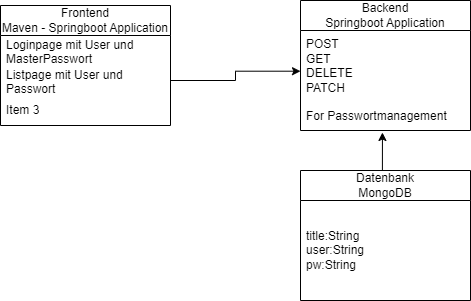

The diagram above was exported from draw.io. Its source (the exported page's mxGraphModel, read from the mxfile embedded in the PNG):
<mxGraphModel dx="1034" dy="424" grid="1" gridSize="10" guides="1" tooltips="1" connect="1" arrows="1" fold="1" page="1" pageScale="1" pageWidth="827" pageHeight="1169" math="0" shadow="0">
  <root>
    <mxCell id="0" />
    <mxCell id="1" parent="0" />
    <mxCell id="vIw0XNzBkakB3IqroHvk-7" value="Frontend&lt;br&gt;Maven - Springboot Application" style="swimlane;fontStyle=0;childLayout=stackLayout;horizontal=1;startSize=30;horizontalStack=0;resizeParent=1;resizeParentMax=0;resizeLast=0;collapsible=1;marginBottom=0;whiteSpace=wrap;html=1;" vertex="1" parent="1">
      <mxGeometry x="120" y="135" width="170" height="120" as="geometry" />
    </mxCell>
    <mxCell id="vIw0XNzBkakB3IqroHvk-8" value="Loginpage mit User und MasterPasswort" style="text;strokeColor=none;fillColor=none;align=left;verticalAlign=middle;spacingLeft=4;spacingRight=4;overflow=hidden;points=[[0,0.5],[1,0.5]];portConstraint=eastwest;rotatable=0;whiteSpace=wrap;html=1;" vertex="1" parent="vIw0XNzBkakB3IqroHvk-7">
      <mxGeometry y="30" width="170" height="30" as="geometry" />
    </mxCell>
    <mxCell id="vIw0XNzBkakB3IqroHvk-9" value="Listpage mit User und Passwort" style="text;strokeColor=none;fillColor=none;align=left;verticalAlign=middle;spacingLeft=4;spacingRight=4;overflow=hidden;points=[[0,0.5],[1,0.5]];portConstraint=eastwest;rotatable=0;whiteSpace=wrap;html=1;" vertex="1" parent="vIw0XNzBkakB3IqroHvk-7">
      <mxGeometry y="60" width="170" height="30" as="geometry" />
    </mxCell>
    <mxCell id="vIw0XNzBkakB3IqroHvk-10" value="Item 3" style="text;strokeColor=none;fillColor=none;align=left;verticalAlign=middle;spacingLeft=4;spacingRight=4;overflow=hidden;points=[[0,0.5],[1,0.5]];portConstraint=eastwest;rotatable=0;whiteSpace=wrap;html=1;" vertex="1" parent="vIw0XNzBkakB3IqroHvk-7">
      <mxGeometry y="90" width="170" height="30" as="geometry" />
    </mxCell>
    <mxCell id="vIw0XNzBkakB3IqroHvk-15" value="Backend&lt;br&gt;Springboot Application" style="swimlane;fontStyle=0;childLayout=stackLayout;horizontal=1;startSize=30;horizontalStack=0;resizeParent=1;resizeParentMax=0;resizeLast=0;collapsible=1;marginBottom=0;whiteSpace=wrap;html=1;" vertex="1" parent="1">
      <mxGeometry x="420" y="130" width="170" height="130" as="geometry" />
    </mxCell>
    <mxCell id="vIw0XNzBkakB3IqroHvk-16" value="POST&lt;br&gt;GET&lt;br&gt;DELETE&lt;br&gt;PATCH&lt;br&gt;&lt;br&gt;For Passwortmanagement" style="text;strokeColor=none;fillColor=none;align=left;verticalAlign=middle;spacingLeft=4;spacingRight=4;overflow=hidden;points=[[0,0.5],[1,0.5]];portConstraint=eastwest;rotatable=0;whiteSpace=wrap;html=1;" vertex="1" parent="vIw0XNzBkakB3IqroHvk-15">
      <mxGeometry y="30" width="170" height="100" as="geometry" />
    </mxCell>
    <mxCell id="vIw0XNzBkakB3IqroHvk-20" style="edgeStyle=orthogonalEdgeStyle;rounded=0;orthogonalLoop=1;jettySize=auto;html=1;exitX=1;exitY=0.5;exitDx=0;exitDy=0;entryX=0;entryY=0.407;entryDx=0;entryDy=0;entryPerimeter=0;" edge="1" parent="1" source="vIw0XNzBkakB3IqroHvk-9" target="vIw0XNzBkakB3IqroHvk-16">
      <mxGeometry relative="1" as="geometry" />
    </mxCell>
    <mxCell id="vIw0XNzBkakB3IqroHvk-23" style="edgeStyle=orthogonalEdgeStyle;rounded=0;orthogonalLoop=1;jettySize=auto;html=1;exitX=0.5;exitY=0;exitDx=0;exitDy=0;entryX=0.482;entryY=1.02;entryDx=0;entryDy=0;entryPerimeter=0;" edge="1" parent="1" source="vIw0XNzBkakB3IqroHvk-21" target="vIw0XNzBkakB3IqroHvk-16">
      <mxGeometry relative="1" as="geometry" />
    </mxCell>
    <mxCell id="vIw0XNzBkakB3IqroHvk-21" value="Datenbank&lt;br&gt;MongoDB" style="swimlane;fontStyle=0;childLayout=stackLayout;horizontal=1;startSize=30;horizontalStack=0;resizeParent=1;resizeParentMax=0;resizeLast=0;collapsible=1;marginBottom=0;whiteSpace=wrap;html=1;" vertex="1" parent="1">
      <mxGeometry x="420" y="300" width="170" height="130" as="geometry" />
    </mxCell>
    <mxCell id="vIw0XNzBkakB3IqroHvk-22" value="title:String&lt;br&gt;user:String&lt;br&gt;pw:String" style="text;strokeColor=none;fillColor=none;align=left;verticalAlign=middle;spacingLeft=4;spacingRight=4;overflow=hidden;points=[[0,0.5],[1,0.5]];portConstraint=eastwest;rotatable=0;whiteSpace=wrap;html=1;" vertex="1" parent="vIw0XNzBkakB3IqroHvk-21">
      <mxGeometry y="30" width="170" height="100" as="geometry" />
    </mxCell>
  </root>
</mxGraphModel>